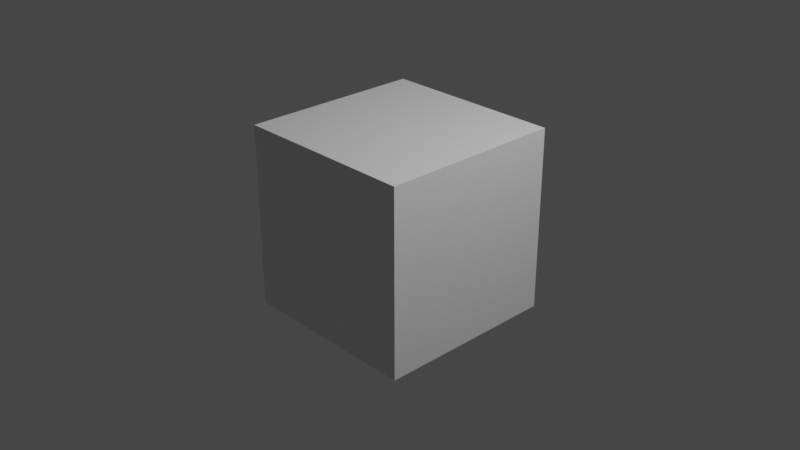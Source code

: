 # Source: conv3x3_54.blend  (saved by Blender 3.3.6; exported with 4.5.12 LTS)
import bpy
from mathutils import Matrix  # noqa: F401  (used for matrix-valued properties, if any)

bpy.ops.wm.read_factory_settings(use_empty=True)
scene = bpy.context.scene
scene.name = 'Scene'

# ---- collections
col_collection = bpy.data.collections.new('Collection'); scene.collection.children.link(col_collection)

# ---- materials (node trees are filled in below, after node groups)
mat_material = bpy.data.materials.new('Material')
mat_material.alpha_threshold = 0.0
mat_material.use_transparent_shadow = False
mat_material.roughness = 0.5
mat_material.line_color = (0.0, 0.0, 0.0, 1.0)

# ---- material node trees
mat_material.use_nodes = True; mat_material.node_tree.nodes.clear()
_N = mat_material.node_tree.nodes; _L = mat_material.node_tree.links
n0 = _N.new('ShaderNodeOutputMaterial'); n0.name = 'Material Output'; n0.location = (300, 300)
n1 = _N.new('ShaderNodeBsdfPrincipled'); n1.name = 'Principled BSDF'; n1.location = (10, 300)
n1.distribution = 'GGX'
n1.subsurface_method = 'RANDOM_WALK_SKIN'
n1.inputs[3].default_value = 1.45
n1.inputs[27].default_value = (0.0, 0.0, 0.0, 1.0)
n1.inputs[28].default_value = 1.0
_L.new(n1.outputs[0], n0.inputs[0])
n0.is_active_output = True

# ---- world
world_world = bpy.data.worlds.new('World'); scene.world = world_world
world_world.use_nodes = True; world_world.node_tree.nodes.clear()
_N = world_world.node_tree.nodes; _L = world_world.node_tree.links
n0 = _N.new('ShaderNodeOutputWorld'); n0.name = 'World Output'; n0.location = (300, 300)
n1 = _N.new('ShaderNodeBackground'); n1.name = 'Background'; n1.location = (10, 300)
n1.inputs[0].default_value = (0.05088, 0.05088, 0.05088, 1.0)
_L.new(n1.outputs[0], n0.inputs[0])
n0.is_active_output = True
world_world.color = (0.05088, 0.05088, 0.05088)
world_world.use_sun_shadow = False
world_world.sun_shadow_jitter_overblur = 0.0

# ---- cameras
cam_camera = bpy.data.cameras.new('Camera')
cam_camera.clip_end = 100.0
cam_camera.ortho_scale = 7.314

# ---- lights
light_light = bpy.data.lights.new('Light', 'POINT')
light_light.transmission_factor = 0.0
light_light.energy = 1000.0
light_light.shadow_soft_size = 0.1
light_light.shadow_maximum_resolution = 0.006
light_light.use_absolute_resolution = True

# ---- meshes
me_cube = bpy.data.meshes.new('Cube')
me_cube.from_pydata([(1.0, 1.0, 1.0), (1.0, 1.0, -1.0), (1.0, -1.0, 1.0), (1.0, -1.0, -1.0), (-1.0, 1.0, 1.0), (-1.0, 1.0, -1.0), (-1.0, -1.0, 1.0), (-1.0, -1.0, -1.0)], [], [(0, 4, 6, 2), (3, 2, 6, 7), (7, 6, 4, 5), (5, 1, 3, 7), (1, 0, 2, 3), (5, 4, 0, 1)])
_uv = me_cube.uv_layers.new(name='UVMap')
_uv.uv.foreach_set('vector', [0.625, 0.5, 0.875, 0.5, 0.875, 0.75, 0.625, 0.75, 0.375, 0.75, 0.625, 0.75, 0.625, 1.0, 0.375, 1.0, 0.375, 0.0, 0.625, 0.0, 0.625, 0.25, 0.375, 0.25, 0.125, 0.5, 0.375, 0.5, 0.375, 0.75, 0.125, 0.75, 0.375, 0.5, 0.625, 0.5, 0.625, 0.75, 0.375, 0.75, 0.375, 0.25, 0.625, 0.25, 0.625, 0.5, 0.375, 0.5])
me_cube.materials.append(mat_material)
me_cube.use_mirror_vertex_groups = False
me_cube.update()

# ---- objects
ob_cube = bpy.data.objects.new('Cube', me_cube)
ob_light = bpy.data.objects.new('Light', light_light)
ob_camera = bpy.data.objects.new('Camera', cam_camera)

# ---- transforms, parenting, visibility, modifiers, constraints
ob_cube.location = (0.0, 0.0, 0.0)
ob_cube.lock_rotations_4d = False
ob_cube.empty_display_type = 'ARROWS'
ob_cube.lineart.crease_threshold = 0.0
ob_light.location = (4.076, 1.005, 5.904)
ob_light.rotation_euler = (0.6503, 0.05522, 1.866)
ob_light.lock_rotations_4d = False
ob_light.empty_display_type = 'ARROWS'
ob_light.color = (0.0, 0.0, 0.0, 0.0)
ob_light.lineart.crease_threshold = 0.0
ob_camera.location = (7.359, -6.926, 4.958)
ob_camera.rotation_euler = (1.109, 0.0, 0.8149)
ob_camera.lock_rotations_4d = False
ob_camera.empty_display_type = 'ARROWS'
ob_camera.color = (0.0, 0.0, 0.0, 0.0)
ob_camera.display_type = 'WIRE'
ob_camera.lineart.crease_threshold = 0.0

# ---- collection membership
col_collection.objects.link(ob_cube)
col_collection.objects.link(ob_light)
col_collection.objects.link(ob_camera)

# ---- scene / render settings (as saved in the file)
scene.camera = ob_camera
scene.frame_start = 1; scene.frame_end = 250; scene.frame_set(1)
scene.render.engine = 'BLENDER_EEVEE_NEXT'
scene.cycles.sampling_pattern = 'TABULATED_SOBOL'
scene.cycles.use_light_tree = False
scene.view_settings.view_transform = 'Filmic'
bpy.context.view_layer.update()
